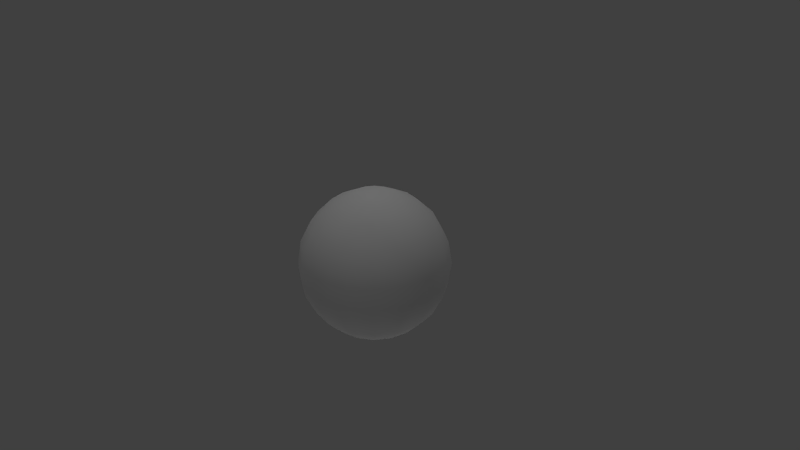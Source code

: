 # Source: Fonso-Earth.blend  (saved by Blender 2.77.0; exported with 4.5.12 LTS)
import bpy
from mathutils import Matrix  # noqa: F401  (used for matrix-valued properties, if any)

bpy.ops.wm.read_factory_settings(use_empty=True)
scene = bpy.context.scene
scene.name = 'Scene'

# ---- collections
col_collection_1 = bpy.data.collections.new('Collection 1'); scene.collection.children.link(col_collection_1)

# ---- world
world_world = bpy.data.worlds.new('World'); scene.world = world_world
world_world.color = (0.05088, 0.05088, 0.05088)
world_world.use_sun_shadow = False
world_world.sun_shadow_jitter_overblur = 0.0
world_world.cycles.sampling_method = 'NONE'
world_world.cycles.sample_map_resolution = 256

# ---- cameras
cam_camera = bpy.data.cameras.new('Camera')
cam_camera.clip_end = 100.0
cam_camera.lens = 35.0
cam_camera.sensor_width = 32.0
cam_camera.sensor_height = 18.0
cam_camera.ortho_scale = 7.314
cam_camera.dof.focus_distance = 0.0
cam_camera.dof.aperture_fstop = 128.0

# ---- lights
light_lamp_005 = bpy.data.lights.new('Lamp.005', 'POINT')
light_lamp_005.transmission_factor = 0.0
light_lamp_005.cutoff_distance = 30.0
light_lamp_005.energy = 100.0
light_lamp_005.shadow_buffer_clip_start = 1.001
light_lamp_005.shadow_soft_size = 0.1
light_lamp_005.shadow_maximum_resolution = 0.006
light_lamp_005.use_absolute_resolution = True
light_lamp_005.cycles.use_multiple_importance_sampling = False
light_lamp_004 = bpy.data.lights.new('Lamp.004', 'POINT')
light_lamp_004.transmission_factor = 0.0
light_lamp_004.cutoff_distance = 30.0
light_lamp_004.energy = 100.0
light_lamp_004.shadow_buffer_clip_start = 1.001
light_lamp_004.shadow_soft_size = 0.1
light_lamp_004.shadow_maximum_resolution = 0.006
light_lamp_004.use_absolute_resolution = True
light_lamp_004.cycles.use_multiple_importance_sampling = False
light_lamp_003 = bpy.data.lights.new('Lamp.003', 'POINT')
light_lamp_003.transmission_factor = 0.0
light_lamp_003.cutoff_distance = 30.0
light_lamp_003.energy = 100.0
light_lamp_003.shadow_buffer_clip_start = 1.001
light_lamp_003.shadow_soft_size = 0.1
light_lamp_003.shadow_maximum_resolution = 0.006
light_lamp_003.use_absolute_resolution = True
light_lamp_003.cycles.use_multiple_importance_sampling = False
light_lamp_002 = bpy.data.lights.new('Lamp.002', 'POINT')
light_lamp_002.transmission_factor = 0.0
light_lamp_002.cutoff_distance = 30.0
light_lamp_002.energy = 100.0
light_lamp_002.shadow_buffer_clip_start = 1.001
light_lamp_002.shadow_soft_size = 0.1
light_lamp_002.shadow_maximum_resolution = 0.006
light_lamp_002.use_absolute_resolution = True
light_lamp_002.cycles.use_multiple_importance_sampling = False
light_lamp_001 = bpy.data.lights.new('Lamp.001', 'POINT')
light_lamp_001.transmission_factor = 0.0
light_lamp_001.cutoff_distance = 30.0
light_lamp_001.energy = 100.0
light_lamp_001.shadow_buffer_clip_start = 1.001
light_lamp_001.shadow_soft_size = 0.1
light_lamp_001.shadow_maximum_resolution = 0.006
light_lamp_001.use_absolute_resolution = True
light_lamp_001.cycles.use_multiple_importance_sampling = False
light_lamp = bpy.data.lights.new('Lamp', 'POINT')
light_lamp.transmission_factor = 0.0
light_lamp.cutoff_distance = 30.0
light_lamp.energy = 100.0
light_lamp.shadow_buffer_clip_start = 1.001
light_lamp.shadow_soft_size = 0.1
light_lamp.shadow_maximum_resolution = 0.006
light_lamp.use_absolute_resolution = True
light_lamp.cycles.use_multiple_importance_sampling = False

# ---- meshes
me_sphere = bpy.data.meshes.new('Sphere')
me_sphere.from_pydata([(-0.309, 0.0, 0.9511), (-0.5878, 0.0, 0.809), (-0.809, 0.0, 0.5878), (-0.9511, 0.0, 0.309), (-1.0, 0.0, -4.371e-08), (-0.9511, 0.0, -0.309), (-0.809, 0.0, -0.5878), (-0.5878, 0.0, -0.809), (-0.309, 0.0, -0.9511), (-0.2855, 0.1183, 0.9511), (-0.543, 0.2249, 0.809), (-0.7474, 0.3096, 0.5878), (-0.8787, 0.364, 0.309), (-0.9239, 0.3827, -4.371e-08), (-0.8787, 0.364, -0.309), (-0.7474, 0.3096, -0.5878), (-0.543, 0.2249, -0.809), (-0.2855, 0.1183, -0.9511), (-0.2185, 0.2185, 0.9511), (-0.4156, 0.4156, 0.809), (-0.5721, 0.5721, 0.5878), (-0.6725, 0.6725, 0.309), (-0.7071, 0.7071, -4.371e-08), (-0.6725, 0.6725, -0.309), (-0.5721, 0.5721, -0.5878), (-0.4156, 0.4156, -0.809), (-0.2185, 0.2185, -0.9511), (-0.1183, 0.2855, 0.9511), (-0.2249, 0.543, 0.809), (-0.3096, 0.7474, 0.5878), (-0.364, 0.8787, 0.309), (-0.3827, 0.9239, -4.371e-08), (-0.364, 0.8787, -0.309), (-0.3096, 0.7474, -0.5878), (-0.2249, 0.543, -0.809), (-0.1183, 0.2855, -0.9511), (3.452e-07, 0.309, 0.9511), (3.824e-07, 0.5878, 0.809), (4.718e-07, 0.809, 0.5878), (4.122e-07, 0.9511, 0.309), (4.42e-07, 1.0, -4.371e-08), (4.718e-07, 0.9511, -0.309), (4.718e-07, 0.809, -0.5878), (4.122e-07, 0.5878, -0.809), (3.75e-07, 0.309, -0.9511), (0.1183, 0.2855, 0.9511), (0.2249, 0.543, 0.809), (0.3096, 0.7474, 0.5878), (0.364, 0.8787, 0.309), (0.3827, 0.9239, -4.371e-08), (0.364, 0.8787, -0.309), (0.3096, 0.7474, -0.5878), (0.2249, 0.543, -0.809), (0.1183, 0.2855, -0.9511), (0.2185, 0.2185, 0.9511), (0.4156, 0.4156, 0.809), (0.5721, 0.5721, 0.5878), (0.6725, 0.6725, 0.309), (0.7071, 0.7071, -4.371e-08), (0.6725, 0.6725, -0.309), (0.5721, 0.5721, -0.5878), (0.4156, 0.4156, -0.809), (0.2185, 0.2185, -0.9511), (0.2855, 0.1183, 0.9511), (0.543, 0.2249, 0.809), (0.7474, 0.3096, 0.5878), (0.8787, 0.364, 0.309), (0.9239, 0.3827, -4.371e-08), (0.8787, 0.364, -0.309), (0.7474, 0.3096, -0.5878), (0.543, 0.2249, -0.809), (0.2855, 0.1183, -0.9511), (0.309, -6.157e-08, 0.9511), (0.5878, -1.584e-07, 0.809), (0.809, -2.329e-07, 0.5878), (0.9511, -2.031e-07, 0.309), (1.0, -2.329e-07, -4.371e-08), (0.9511, -2.627e-07, -0.309), (0.809, -2.329e-07, -0.5878), (0.5878, -2.18e-07, -0.809), (0.309, -9.882e-08, -0.9511), (0.2855, -0.1183, 0.9511), (0.543, -0.2249, 0.809), (0.7474, -0.3096, 0.5878), (0.8787, -0.364, 0.309), (0.9239, -0.3827, -4.371e-08), (0.8787, -0.364, -0.309), (0.7474, -0.3096, -0.5878), (0.543, -0.2249, -0.809), (0.2855, -0.1183, -0.9511), (0.2185, -0.2185, 0.9511), (0.4156, -0.4156, 0.809), (0.5721, -0.5721, 0.5878), (0.6725, -0.6725, 0.309), (0.7071, -0.7071, -4.371e-08), (0.6725, -0.6725, -0.309), (0.5721, -0.5721, -0.5878), (0.4156, -0.4156, -0.809), (0.2185, -0.2185, -0.9511), (0.1183, -0.2855, 0.9511), (0.2249, -0.543, 0.809), (0.3096, -0.7474, 0.5878), (0.364, -0.8787, 0.309), (0.3827, -0.9239, -4.371e-08), (0.364, -0.8787, -0.309), (0.3096, -0.7474, -0.5878), (0.2249, -0.543, -0.809), (0.1183, -0.2855, -0.9511), (2.111e-07, -0.309, 0.9511), (6.951e-08, -0.5878, 0.809), (-4.999e-09, -0.809, 0.5878), (2.48e-08, -0.9511, 0.309), (-6.46e-08, -1.0, -4.371e-08), (-6.46e-08, -0.9511, -0.309), (-4.999e-09, -0.809, -0.5878), (9.902e-09, -0.5878, -0.809), (1.813e-07, -0.309, -0.9511), (-0.1183, -0.2855, 0.9511), (-0.2249, -0.543, 0.809), (-0.3096, -0.7474, 0.5878), (-0.364, -0.8787, 0.309), (-0.3827, -0.9239, -4.371e-08), (-0.364, -0.8787, -0.309), (-0.3096, -0.7474, -0.5878), (-0.2249, -0.543, -0.809), (-0.1183, -0.2855, -0.9511), (3.258e-07, 0.0, -1.0), (9.544e-08, -2.304e-07, 1.0), (-0.2185, -0.2185, 0.9511), (-0.4156, -0.4156, 0.809), (-0.5721, -0.5721, 0.5878), (-0.6725, -0.6725, 0.309), (-0.7071, -0.7071, -4.371e-08), (-0.6725, -0.6725, -0.309), (-0.5721, -0.5721, -0.5878), (-0.4156, -0.4156, -0.809), (-0.2185, -0.2185, -0.9511), (-0.2855, -0.1183, 0.9511), (-0.543, -0.2249, 0.809), (-0.7474, -0.3096, 0.5878), (-0.8787, -0.364, 0.309), (-0.9239, -0.3827, -4.371e-08), (-0.8787, -0.364, -0.309), (-0.7474, -0.3096, -0.5878), (-0.543, -0.2249, -0.809), (-0.2855, -0.1183, -0.9511)], [], [(6, 5, 14, 15), (3, 2, 11, 12), (7, 6, 15, 16), (4, 3, 12, 13), (1, 0, 9, 10), (8, 7, 16, 17), (5, 4, 13, 14), (2, 1, 10, 11), (12, 11, 20, 21), (16, 15, 24, 25), (13, 12, 21, 22), (10, 9, 18, 19), (17, 16, 25, 26), (14, 13, 22, 23), (11, 10, 19, 20), (15, 14, 23, 24), (24, 23, 32, 33), (21, 20, 29, 30), (25, 24, 33, 34), (22, 21, 30, 31), (19, 18, 27, 28), (26, 25, 34, 35), (23, 22, 31, 32), (20, 19, 28, 29), (32, 31, 40, 41), (29, 28, 37, 38), (33, 32, 41, 42), (30, 29, 38, 39), (34, 33, 42, 43), (31, 30, 39, 40), (28, 27, 36, 37), (35, 34, 43, 44), (37, 36, 45, 46), (44, 43, 52, 53), (41, 40, 49, 50), (38, 37, 46, 47), (42, 41, 50, 51), (39, 38, 47, 48), (43, 42, 51, 52), (40, 39, 48, 49), (49, 48, 57, 58), (46, 45, 54, 55), (53, 52, 61, 62), (50, 49, 58, 59), (47, 46, 55, 56), (51, 50, 59, 60), (48, 47, 56, 57), (52, 51, 60, 61), (61, 60, 69, 70), (58, 57, 66, 67), (55, 54, 63, 64), (62, 61, 70, 71), (59, 58, 67, 68), (56, 55, 64, 65), (60, 59, 68, 69), (57, 56, 65, 66), (69, 68, 77, 78), (66, 65, 74, 75), (70, 69, 78, 79), (67, 66, 75, 76), (64, 63, 72, 73), (71, 70, 79, 80), (68, 67, 76, 77), (65, 64, 73, 74), (74, 73, 82, 83), (78, 77, 86, 87), (75, 74, 83, 84), (79, 78, 87, 88), (76, 75, 84, 85), (73, 72, 81, 82), (80, 79, 88, 89), (77, 76, 85, 86), (86, 85, 94, 95), (83, 82, 91, 92), (87, 86, 95, 96), (84, 83, 92, 93), (88, 87, 96, 97), (85, 84, 93, 94), (82, 81, 90, 91), (89, 88, 97, 98), (91, 90, 99, 100), (98, 97, 106, 107), (95, 94, 103, 104), (92, 91, 100, 101), (96, 95, 104, 105), (93, 92, 101, 102), (97, 96, 105, 106), (94, 93, 102, 103), (106, 105, 114, 115), (103, 102, 111, 112), (100, 99, 108, 109), (107, 106, 115, 116), (104, 103, 112, 113), (101, 100, 109, 110), (105, 104, 113, 114), (102, 101, 110, 111), (111, 110, 119, 120), (115, 114, 123, 124), (112, 111, 120, 121), (109, 108, 117, 118), (116, 115, 124, 125), (113, 112, 121, 122), (110, 109, 118, 119), (114, 113, 122, 123), (123, 122, 133, 134), (120, 119, 130, 131), (124, 123, 134, 135), (121, 120, 131, 132), (118, 117, 128, 129), (125, 124, 135, 136), (122, 121, 132, 133), (119, 118, 129, 130), (130, 129, 138, 139), (134, 133, 142, 143), (131, 130, 139, 140), (135, 134, 143, 144), (132, 131, 140, 141), (129, 128, 137, 138), (136, 135, 144, 145), (133, 132, 141, 142), (0, 127, 9), (126, 8, 17), (9, 127, 18), (126, 17, 26), (126, 26, 35), (18, 127, 27), (126, 35, 44), (27, 127, 36), (126, 44, 53), (36, 127, 45), (126, 53, 62), (45, 127, 54), (54, 127, 63), (126, 62, 71), (63, 127, 72), (126, 71, 80), (126, 80, 89), (72, 127, 81), (126, 89, 98), (81, 127, 90), (126, 98, 107), (90, 127, 99), (126, 107, 116), (99, 127, 108), (108, 127, 117), (126, 116, 125), (117, 127, 128), (126, 125, 136), (126, 136, 145), (128, 127, 137), (145, 144, 7, 8), (142, 141, 4, 5), (139, 138, 1, 2), (126, 145, 8), (143, 142, 5, 6), (140, 139, 2, 3), (137, 127, 0), (144, 143, 6, 7), (141, 140, 3, 4), (138, 137, 0, 1)])
me_sphere.polygons.foreach_set('use_smooth', [True] * 160)
_uv = me_sphere.uv_layers.new(name='UVMap')
_uv.uv.foreach_set('vector', [-0.04215, 0.4138, -0.03137, 0.5255, -0.09692, 0.5407, -0.09832, 0.4268, -0.004604, 0.748, 0.02205, 0.8564, -0.08913, 0.8823, -0.09325, 0.7684, -0.05442, 0.3023, -0.04215, 0.4138, -0.09832, 0.4268, -0.09988, 0.3129, -0.01985, 0.6371, -0.004604, 0.748, -0.09325, 0.7684, -0.09538, 0.6546, 0.09578, 0.9543, 0.3296, 0.9762, 0.4237, 1.003, -0.07155, 0.9957, 1.029, 0.192, 1.047, 0.3023, 1.001, 0.3129, 0.9993, 0.199, -0.03137, 0.5255, -0.01985, 0.6371, -0.09538, 0.6546, -0.09692, 0.5407, 0.02205, 0.8564, 0.09578, 0.9543, -0.07155, 0.9957, -0.08913, 0.8823, 1.008, 0.7684, 1.012, 0.8823, 0.8959, 0.8675, 0.9177, 0.7569, 1.001, 0.3129, 1.003, 0.4268, 0.9467, 0.4195, 0.9559, 0.307, 1.006, 0.6546, 1.008, 0.7684, 0.9177, 0.7569, 0.9297, 0.6448, 1.03, 0.9957, 0.4237, 1.003, 0.5422, 0.9867, 0.8267, 0.9702, 0.9993, 0.199, 1.001, 0.3129, 0.9559, 0.307, 0.969, 0.1951, 1.004, 0.5407, 1.006, 0.6546, 0.9297, 0.6448, 0.9385, 0.5322, 1.012, 0.8823, 1.03, 0.9957, 0.8267, 0.9702, 0.8959, 0.8675, 1.003, 0.4268, 1.004, 0.5407, 0.9385, 0.5322, 0.9467, 0.4195, 0.9467, 0.4195, 0.9385, 0.5322, 0.8745, 0.5016, 0.8912, 0.3929, 0.9177, 0.7569, 0.8959, 0.8675, 0.803, 0.8206, 0.8362, 0.7174, 0.9559, 0.307, 0.9467, 0.4195, 0.8912, 0.3929, 0.9109, 0.2852, 0.9297, 0.6448, 0.9177, 0.7569, 0.8362, 0.7174, 0.8574, 0.6102, 0.8267, 0.9702, 0.5422, 0.9867, 0.5769, 0.9465, 0.7337, 0.9105, 0.969, 0.1951, 0.9559, 0.307, 0.9109, 0.2852, 0.9396, 0.1805, 0.9385, 0.5322, 0.9297, 0.6448, 0.8574, 0.6102, 0.8745, 0.5016, 0.8959, 0.8675, 0.8267, 0.9702, 0.7337, 0.9105, 0.803, 0.8206, 0.8745, 0.5016, 0.8574, 0.6102, 0.791, 0.5579, 0.8133, 0.4536, 0.803, 0.8206, 0.7337, 0.9105, 0.6766, 0.8475, 0.7321, 0.7598, 0.8912, 0.3929, 0.8745, 0.5016, 0.8133, 0.4536, 0.8369, 0.35, 0.8362, 0.7174, 0.803, 0.8206, 0.7321, 0.7598, 0.7659, 0.6609, 0.9109, 0.2852, 0.8912, 0.3929, 0.8369, 0.35, 0.8666, 0.2491, 0.8574, 0.6102, 0.8362, 0.7174, 0.7659, 0.6609, 0.791, 0.5579, 0.7337, 0.9105, 0.5769, 0.9465, 0.5742, 0.9028, 0.6766, 0.8475, 0.9396, 0.1805, 0.9109, 0.2852, 0.8666, 0.2491, 0.912, 0.156, 0.6766, 0.8475, 0.5742, 0.9028, 0.5576, 0.862, 0.6295, 0.7887, 0.912, 0.156, 0.8666, 0.2491, 0.8225, 0.2012, 0.8877, 0.1232, 0.8133, 0.4536, 0.791, 0.5579, 0.7284, 0.4963, 0.7535, 0.3946, 0.7321, 0.7598, 0.6766, 0.8475, 0.6295, 0.7887, 0.6727, 0.6969, 0.8369, 0.35, 0.8133, 0.4536, 0.7535, 0.3946, 0.7825, 0.2949, 0.7659, 0.6609, 0.7321, 0.7598, 0.6727, 0.6969, 0.703, 0.5979, 0.8666, 0.2491, 0.8369, 0.35, 0.7825, 0.2949, 0.8225, 0.2012, 0.791, 0.5579, 0.7659, 0.6609, 0.703, 0.5979, 0.7284, 0.4963, 0.7284, 0.4963, 0.703, 0.5979, 0.6431, 0.5369, 0.6664, 0.4336, 0.6295, 0.7887, 0.5576, 0.862, 0.5345, 0.827, 0.5852, 0.7379, 0.8877, 0.1232, 0.8225, 0.2012, 0.7766, 0.1444, 0.8688, 0.08381, 0.7535, 0.3946, 0.7284, 0.4963, 0.6664, 0.4336, 0.6919, 0.3314, 0.6727, 0.6969, 0.6295, 0.7887, 0.5852, 0.7379, 0.6178, 0.6392, 0.7825, 0.2949, 0.7535, 0.3946, 0.6919, 0.3314, 0.7249, 0.2329, 0.703, 0.5979, 0.6727, 0.6969, 0.6178, 0.6392, 0.6431, 0.5369, 0.8225, 0.2012, 0.7825, 0.2949, 0.7249, 0.2329, 0.7766, 0.1444, 0.7766, 0.1444, 0.7249, 0.2329, 0.6582, 0.1705, 0.7237, 0.08216, 0.6664, 0.4336, 0.6431, 0.5369, 0.5825, 0.485, 0.6014, 0.3778, 0.5852, 0.7379, 0.5345, 0.827, 0.5077, 0.8, 0.5411, 0.6982, 0.8688, 0.08381, 0.7766, 0.1444, 0.7237, 0.08216, 0.8608, 0.04052, 0.6919, 0.3314, 0.6664, 0.4336, 0.6014, 0.3778, 0.6242, 0.272, 0.6178, 0.6392, 0.5852, 0.7379, 0.5411, 0.6982, 0.5636, 0.5923, 0.7249, 0.2329, 0.6919, 0.3314, 0.6242, 0.272, 0.6582, 0.1705, 0.6431, 0.5369, 0.6178, 0.6392, 0.5636, 0.5923, 0.5825, 0.485, 0.6582, 0.1705, 0.6242, 0.272, 0.5461, 0.2264, 0.5727, 0.118, 0.5825, 0.485, 0.5636, 0.5923, 0.5085, 0.5606, 0.5193, 0.4489, 0.7237, 0.08216, 0.6582, 0.1705, 0.5727, 0.118, 0.6464, 0.02013, 0.6014, 0.3778, 0.5825, 0.485, 0.5193, 0.4489, 0.5308, 0.3373, 0.5411, 0.6982, 0.5077, 0.8, 0.4787, 0.7824, 0.4962, 0.6721, 0.8608, 0.04052, 0.7237, 0.08216, 0.6464, 0.02013, 0.8803, -0.001843, 0.6242, 0.272, 0.6014, 0.3778, 0.5308, 0.3373, 0.5461, 0.2264, 0.5636, 0.5923, 0.5411, 0.6982, 0.4962, 0.6721, 0.5085, 0.5606, 0.5085, 0.5606, 0.4962, 0.6721, 0.4508, 0.6615, 0.4524, 0.5476, 0.5727, 0.118, 0.5461, 0.2264, 0.4574, 0.206, 0.4615, 0.09213, 0.5193, 0.4489, 0.5085, 0.5606, 0.4524, 0.5476, 0.4538, 0.4337, 0.6464, 0.02013, 0.5727, 0.118, 0.4615, 0.09213, 0.4791, -0.02135, 0.5308, 0.3373, 0.5193, 0.4489, 0.4538, 0.4337, 0.4553, 0.3198, 0.4962, 0.6721, 0.4787, 0.7824, 0.4486, 0.7754, 0.4508, 0.6615, 0.8803, -0.001843, 0.6464, 0.02013, 0.4791, -0.02135, 0.9744, -0.02823, 0.5461, 0.2264, 0.5308, 0.3373, 0.4553, 0.3198, 0.4574, 0.206, 0.4574, 0.206, 0.4553, 0.3198, 0.379, 0.3296, 0.367, 0.2175, 0.4524, 0.5476, 0.4508, 0.6615, 0.4052, 0.6674, 0.396, 0.5549, 0.4615, 0.09213, 0.4574, 0.206, 0.367, 0.2175, 0.3453, 0.1069, 0.4538, 0.4337, 0.4524, 0.5476, 0.396, 0.5549, 0.3878, 0.4422, 0.4791, -0.02135, 0.4615, 0.09213, 0.3453, 0.1069, 0.276, 0.004214, 0.4553, 0.3198, 0.4538, 0.4337, 0.3878, 0.4422, 0.379, 0.3296, 0.4508, 0.6615, 0.4486, 0.7754, 0.4183, 0.7793, 0.4052, 0.6674, 0.9744, -0.02823, 0.4791, -0.02135, 1.377, 0.004214, 1.093, -0.0123, 0.4052, 0.6674, 0.4183, 0.7793, 0.3889, 0.7939, 0.3602, 0.6892, -0.008482, -0.0123, 0.276, 0.004214, 0.183, 0.06392, 0.02626, 0.02791, 0.367, 0.2175, 0.379, 0.3296, 0.3068, 0.3642, 0.2855, 0.257, 0.396, 0.5549, 0.4052, 0.6674, 0.3602, 0.6892, 0.3406, 0.5815, 0.3453, 0.1069, 0.367, 0.2175, 0.2855, 0.257, 0.2524, 0.1538, 0.3878, 0.4422, 0.396, 0.5549, 0.3406, 0.5815, 0.3239, 0.4728, 0.276, 0.004214, 0.3453, 0.1069, 0.2524, 0.1538, 0.183, 0.06392, 0.379, 0.3296, 0.3878, 0.4422, 0.3239, 0.4728, 0.3068, 0.3642, 0.183, 0.06392, 0.2524, 0.1538, 0.1815, 0.2146, 0.126, 0.1269, 0.3068, 0.3642, 0.3239, 0.4728, 0.2626, 0.5208, 0.2403, 0.4165, 0.3602, 0.6892, 0.3889, 0.7939, 0.3614, 0.8184, 0.3159, 0.7253, 0.02626, 0.02791, 0.183, 0.06392, 0.126, 0.1269, 0.02351, 0.07162, 0.2855, 0.257, 0.3068, 0.3642, 0.2403, 0.4165, 0.2152, 0.3135, 0.3406, 0.5815, 0.3602, 0.6892, 0.3159, 0.7253, 0.2862, 0.6244, 0.2524, 0.1538, 0.2855, 0.257, 0.2152, 0.3135, 0.1815, 0.2146, 0.3239, 0.4728, 0.3406, 0.5815, 0.2862, 0.6244, 0.2626, 0.5208, 0.2626, 0.5208, 0.2862, 0.6244, 0.2318, 0.6795, 0.2028, 0.5798, 0.126, 0.1269, 0.1815, 0.2146, 0.122, 0.2775, 0.07886, 0.1857, 0.2403, 0.4165, 0.2626, 0.5208, 0.2028, 0.5798, 0.1778, 0.4781, 0.3159, 0.7253, 0.3614, 0.8184, 0.337, 0.8512, 0.2718, 0.7732, 0.02351, 0.07162, 0.126, 0.1269, 0.07886, 0.1857, 0.006941, 0.1124, 0.2152, 0.3135, 0.2403, 0.4165, 0.1778, 0.4781, 0.1524, 0.3765, 0.2862, 0.6244, 0.3159, 0.7253, 0.2718, 0.7732, 0.2318, 0.6795, 0.1815, 0.2146, 0.2152, 0.3135, 0.1524, 0.3765, 0.122, 0.2775, 0.122, 0.2775, 0.1524, 0.3765, 0.09241, 0.4375, 0.06712, 0.3352, 0.2028, 0.5798, 0.2318, 0.6795, 0.1742, 0.7415, 0.1412, 0.643, 0.07886, 0.1857, 0.122, 0.2775, 0.06712, 0.3352, 0.03453, 0.2365, 0.1778, 0.4781, 0.2028, 0.5798, 0.1412, 0.643, 0.1158, 0.5408, 0.2718, 0.7732, 0.337, 0.8512, 0.3181, 0.8906, 0.2259, 0.83, 0.006941, 0.1124, 0.07886, 0.1857, 0.03453, 0.2365, -0.01616, 0.1474, 0.1524, 0.3765, 0.1778, 0.4781, 0.1158, 0.5408, 0.09241, 0.4375, 0.2318, 0.6795, 0.2718, 0.7732, 0.2259, 0.83, 0.1742, 0.7415, 0.1742, 0.7415, 0.2259, 0.83, 0.1731, 0.8922, 0.1076, 0.8039, 0.06712, 0.3352, 0.09241, 0.4375, 0.0318, 0.4894, 0.01296, 0.3821, 0.1412, 0.643, 0.1742, 0.7415, 0.1076, 0.8039, 0.07353, 0.7024, 0.03453, 0.2365, 0.06712, 0.3352, 0.01296, 0.3821, -0.009606, 0.2762, 0.1158, 0.5408, 0.1412, 0.643, 0.07353, 0.7024, 0.05071, 0.5966, 0.2259, 0.83, 0.3181, 0.8906, 0.3101, 0.9339, 0.1731, 0.8922, -0.01616, 0.1474, 0.03453, 0.2365, -0.009606, 0.2762, -0.04296, 0.1744, 0.09241, 0.4375, 0.1158, 0.5408, 0.05071, 0.5966, 0.0318, 0.4894, 0.3296, 0.9762, 0.4442, 0.8892, 0.4237, 1.003, 0.9949, 0.08517, 1.029, 0.192, 0.9993, 0.199, 0.4237, 1.003, 0.4442, 0.8892, 0.5422, 0.9867, 0.9949, 0.08517, 0.9993, 0.199, 0.969, 0.1951, 0.9949, 0.08517, 0.969, 0.1951, 0.9396, 0.1805, 0.5422, 0.9867, 0.4442, 0.8892, 0.5769, 0.9465, 0.9949, 0.08517, 0.9396, 0.1805, 0.912, 0.156, 0.5769, 0.9465, 0.4442, 0.8892, 0.5742, 0.9028, 0.9949, 0.08517, 0.912, 0.156, 0.8877, 0.1232, 0.5742, 0.9028, 0.4442, 0.8892, 0.5576, 0.862, 0.9949, 0.08517, 0.8877, 0.1232, 0.8688, 0.08381, 0.5576, 0.862, 0.4442, 0.8892, 0.5345, 0.827, 0.5345, 0.827, 0.4442, 0.8892, 0.5077, 0.8, 0.9949, 0.08517, 0.8688, 0.08381, 0.8608, 0.04052, 0.5077, 0.8, 0.4442, 0.8892, 0.4787, 0.7824, 0.9949, 0.08517, 0.8608, 0.04052, 0.8803, -0.001843, 0.9949, 0.08517, 0.8803, -0.001843, 0.9744, -0.02823, 0.4787, 0.7824, 0.4442, 0.8892, 0.4486, 0.7754, 0.9949, 0.08517, 0.9744, -0.02823, 1.093, -0.0123, 0.4486, 0.7754, 0.4442, 0.8892, 0.4183, 0.7793, 0.9949, 0.08517, 1.093, -0.0123, 1.128, 0.02791, 0.4183, 0.7793, 0.4442, 0.8892, 0.3889, 0.7939, 0.9949, 0.08517, 1.128, 0.02791, 1.125, 0.07162, 0.3889, 0.7939, 0.4442, 0.8892, 0.3614, 0.8184, 0.3614, 0.8184, 0.4442, 0.8892, 0.337, 0.8512, 0.9949, 0.08517, 1.125, 0.07162, 1.108, 0.1124, 0.337, 0.8512, 0.4442, 0.8892, 0.3181, 0.8906, 0.9949, 0.08517, 1.108, 0.1124, 1.085, 0.1474, 0.9949, 0.08517, 1.085, 0.1474, 1.058, 0.1744, 0.3181, 0.8906, 0.4442, 0.8892, 0.3101, 0.9339, -0.04296, 0.1744, -0.009606, 0.2762, -0.05442, 0.3023, -0.07196, 0.192, 0.0318, 0.4894, 0.05071, 0.5966, -0.01985, 0.6371, -0.03137, 0.5255, 0.1076, 0.8039, 0.1731, 0.8922, 0.09578, 0.9543, 0.02205, 0.8564, 0.9949, 0.08517, 1.058, 0.1744, 1.029, 0.192, 0.01296, 0.3821, 0.0318, 0.4894, -0.03137, 0.5255, -0.04215, 0.4138, 0.07353, 0.7024, 0.1076, 0.8039, 0.02205, 0.8564, -0.004604, 0.748, 0.3101, 0.9339, 0.4442, 0.8892, 0.3296, 0.9762, -0.009606, 0.2762, 0.01296, 0.3821, -0.04215, 0.4138, -0.05442, 0.3023, 0.05071, 0.5966, 0.07353, 0.7024, -0.004604, 0.748, -0.01985, 0.6371, 0.1731, 0.8922, 0.3101, 0.9339, 0.3296, 0.9762, 0.09578, 0.9543])
me_sphere.use_remesh_preserve_volume = False
me_sphere.use_remesh_preserve_attributes = False
me_sphere.use_mirror_vertex_groups = False
me_sphere.update()

# ---- objects
ob_lamp_005 = bpy.data.objects.new('Lamp.005', light_lamp_005)
ob_lamp_004 = bpy.data.objects.new('Lamp.004', light_lamp_004)
ob_lamp_003 = bpy.data.objects.new('Lamp.003', light_lamp_003)
ob_lamp_002 = bpy.data.objects.new('Lamp.002', light_lamp_002)
ob_lamp_001 = bpy.data.objects.new('Lamp.001', light_lamp_001)
ob_fonsoearth = bpy.data.objects.new('FonsoEarth', me_sphere)
ob_lamp = bpy.data.objects.new('Lamp', light_lamp)
ob_camera = bpy.data.objects.new('Camera', cam_camera)

# ---- transforms, parenting, visibility, modifiers, constraints
ob_lamp_005.location = (-0.02216, -0.01061, -7.203)
ob_lamp_005.rotation_euler = (0.6503, 0.05522, 1.866)
ob_lamp_005.lock_rotations_4d = False
ob_lamp_005.empty_display_type = 'ARROWS'
ob_lamp_005.color = (0.0, 0.0, 0.0, 0.0)
ob_lamp_005.lineart.crease_threshold = 0.0
ob_lamp_004.location = (11.71, 0.08331, 5.904)
ob_lamp_004.rotation_euler = (0.6503, 0.05522, 1.866)
ob_lamp_004.lock_rotations_4d = False
ob_lamp_004.empty_display_type = 'ARROWS'
ob_lamp_004.color = (0.0, 0.0, 0.0, 0.0)
ob_lamp_004.lineart.crease_threshold = 0.0
ob_lamp_003.location = (-12.57, -0.01915, 5.904)
ob_lamp_003.rotation_euler = (0.6503, 0.05522, 1.866)
ob_lamp_003.lock_rotations_4d = False
ob_lamp_003.empty_display_type = 'ARROWS'
ob_lamp_003.color = (0.0, 0.0, 0.0, 0.0)
ob_lamp_003.lineart.crease_threshold = 0.0
ob_lamp_002.location = (0.1315, -8.523, 5.904)
ob_lamp_002.rotation_euler = (0.6503, 0.05522, 1.866)
ob_lamp_002.lock_rotations_4d = False
ob_lamp_002.empty_display_type = 'ARROWS'
ob_lamp_002.color = (0.0, 0.0, 0.0, 0.0)
ob_lamp_002.lineart.crease_threshold = 0.0
ob_lamp_001.location = (-0.07339, 8.639, 5.904)
ob_lamp_001.rotation_euler = (0.6503, 0.05522, 1.866)
ob_lamp_001.lock_rotations_4d = False
ob_lamp_001.empty_display_type = 'ARROWS'
ob_lamp_001.color = (0.0, 0.0, 0.0, 0.0)
ob_lamp_001.lineart.crease_threshold = 0.0
ob_fonsoearth.location = (-0.02528, 0.03852, -0.1473)
ob_fonsoearth.lineart.crease_threshold = 0.0
ob_lamp.location = (-0.02216, 0.03208, 5.904)
ob_lamp.rotation_euler = (0.6503, 0.05522, 1.866)
ob_lamp.lock_rotations_4d = False
ob_lamp.empty_display_type = 'ARROWS'
ob_lamp.color = (0.0, 0.0, 0.0, 0.0)
ob_lamp.lineart.crease_threshold = 0.0
ob_camera.location = (7.481, -6.508, 5.344)
ob_camera.rotation_euler = (1.109, 0.01082, 0.8149)
ob_camera.lock_rotations_4d = False
ob_camera.empty_display_type = 'ARROWS'
ob_camera.color = (0.0, 0.0, 0.0, 0.0)
ob_camera.display_type = 'WIRE'
ob_camera.lineart.crease_threshold = 0.0

# ---- collection membership
col_collection_1.objects.link(ob_lamp_005)
col_collection_1.objects.link(ob_lamp_004)
col_collection_1.objects.link(ob_lamp_003)
col_collection_1.objects.link(ob_lamp_002)
col_collection_1.objects.link(ob_lamp_001)
col_collection_1.objects.link(ob_fonsoearth)
col_collection_1.objects.link(ob_lamp)
col_collection_1.objects.link(ob_camera)

# ---- scene / render settings (as saved in the file)
scene.camera = ob_camera
scene.frame_start = 1; scene.frame_end = 250; scene.frame_set(1)
scene.render.engine = 'BLENDER_EEVEE_NEXT'
scene.render.resolution_percentage = 50
scene.render.dither_intensity = 0.0
scene.cycles.use_denoising = False
scene.cycles.samples = 10
scene.cycles.sampling_pattern = 'TABULATED_SOBOL'
scene.cycles.light_sampling_threshold = 0.0
scene.cycles.use_adaptive_sampling = False
scene.cycles.use_light_tree = False
scene.cycles.blur_glossy = 0.0
scene.cycles.pixel_filter_type = 'GAUSSIAN'
scene.cycles.sample_clamp_indirect = 0.0
scene.view_settings.view_transform = 'Standard'
bpy.context.view_layer.update()
